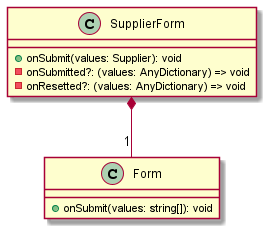

The diagram above was rendered by PlantUML. Its source (embedded in the PNG):
@startuml

!include ./3.1.2-import-classes.index.puml
!include ./3.1.2-import-classes.form.index.puml

class SupplierForm {
    - {method} onSubmitted?: (values: AnyDictionary) => void
    - {method} onResetted?: (values: AnyDictionary) => void
}

SupplierForm *-- "1" Form

@enduml